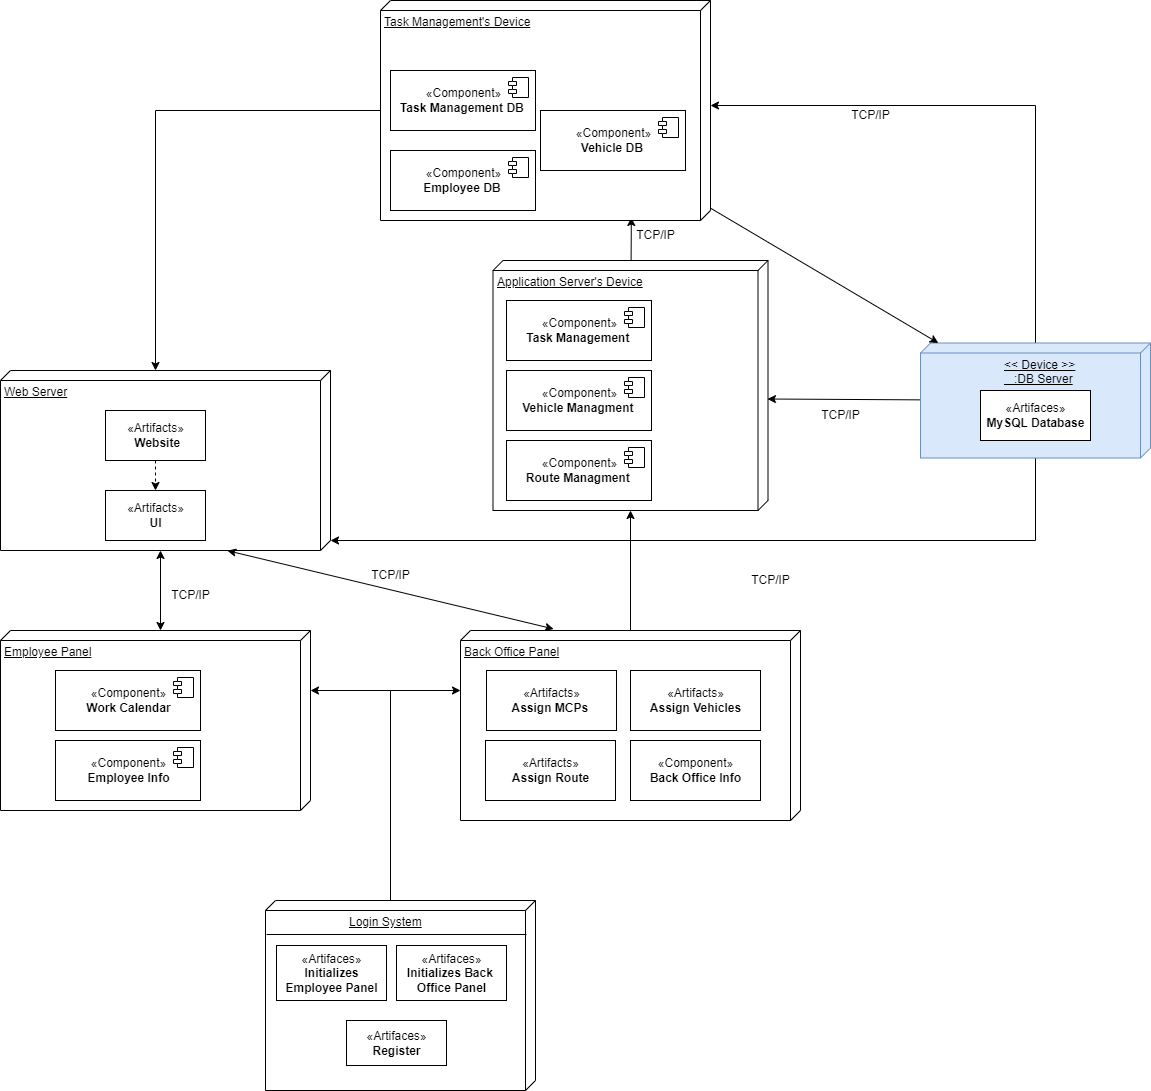

The diagram above was exported from draw.io. Its source (the exported page's mxGraphModel, read from the mxfile embedded in the PNG):
<mxGraphModel dx="1278" dy="1671" grid="1" gridSize="10" guides="1" tooltips="1" connect="1" arrows="1" fold="1" page="1" pageScale="1" pageWidth="850" pageHeight="1100" math="0" shadow="0">
  <root>
    <mxCell id="0" />
    <mxCell id="1" parent="0" />
    <mxCell id="T3zDIetIcyGZRtWz92JH-4" value="" style="edgeStyle=orthogonalEdgeStyle;rounded=0;orthogonalLoop=1;jettySize=auto;html=1;" parent="1" source="T3zDIetIcyGZRtWz92JH-2" target="T3zDIetIcyGZRtWz92JH-3" edge="1">
      <mxGeometry relative="1" as="geometry" />
    </mxCell>
    <mxCell id="T3zDIetIcyGZRtWz92JH-6" value="" style="edgeStyle=orthogonalEdgeStyle;rounded=0;orthogonalLoop=1;jettySize=auto;html=1;" parent="1" source="T3zDIetIcyGZRtWz92JH-5" target="T3zDIetIcyGZRtWz92JH-2" edge="1">
      <mxGeometry relative="1" as="geometry">
        <Array as="points">
          <mxPoint x="530" y="570" />
        </Array>
      </mxGeometry>
    </mxCell>
    <mxCell id="T3zDIetIcyGZRtWz92JH-2" value="Back Office Panel" style="verticalAlign=top;align=left;spacingTop=8;spacingLeft=2;spacingRight=12;shape=cube;size=10;direction=south;fontStyle=4;html=1;" parent="1" vertex="1">
      <mxGeometry x="600" y="510" width="340" height="190" as="geometry" />
    </mxCell>
    <mxCell id="uy5q3wgit5bo80m9uXSp-42" style="edgeStyle=none;rounded=0;orthogonalLoop=1;jettySize=auto;html=1;entryX=0.097;entryY=-0.1;entryDx=0;entryDy=0;entryPerimeter=0;" edge="1" parent="1" source="T3zDIetIcyGZRtWz92JH-3" target="uy5q3wgit5bo80m9uXSp-47">
      <mxGeometry relative="1" as="geometry" />
    </mxCell>
    <mxCell id="uy5q3wgit5bo80m9uXSp-48" style="edgeStyle=none;rounded=0;orthogonalLoop=1;jettySize=auto;html=1;entryX=0;entryY=0;entryDx=170;entryDy=0;entryPerimeter=0;startArrow=none;startFill=0;endArrow=classic;endFill=1;" edge="1" parent="1" source="T3zDIetIcyGZRtWz92JH-7" target="yYMrwKAzZ0J0zLyLEczb-1">
      <mxGeometry relative="1" as="geometry">
        <Array as="points">
          <mxPoint x="1175" y="420" />
        </Array>
      </mxGeometry>
    </mxCell>
    <mxCell id="T3zDIetIcyGZRtWz92JH-3" value="Application Server's Device" style="verticalAlign=top;align=left;spacingTop=8;spacingLeft=2;spacingRight=12;shape=cube;size=10;direction=south;fontStyle=4;html=1;" parent="1" vertex="1">
      <mxGeometry x="632.5" y="140" width="275" height="250" as="geometry" />
    </mxCell>
    <mxCell id="T3zDIetIcyGZRtWz92JH-10" value="" style="edgeStyle=orthogonalEdgeStyle;rounded=0;orthogonalLoop=1;jettySize=auto;html=1;" parent="1" source="T3zDIetIcyGZRtWz92JH-5" target="T3zDIetIcyGZRtWz92JH-9" edge="1">
      <mxGeometry relative="1" as="geometry">
        <Array as="points">
          <mxPoint x="530" y="570" />
        </Array>
      </mxGeometry>
    </mxCell>
    <mxCell id="T3zDIetIcyGZRtWz92JH-5" value="&lt;div style=&quot;text-align: center;&quot;&gt;&lt;span style=&quot;background-color: initial; white-space: pre;&quot;&gt;&#09;&lt;/span&gt;&lt;span style=&quot;background-color: initial; white-space: pre;&quot;&gt;&#09;&lt;/span&gt;&lt;span style=&quot;background-color: initial; white-space: pre;&quot;&gt;&#09;&lt;/span&gt;&lt;span style=&quot;background-color: initial;&quot;&gt;Login System&lt;/span&gt;&lt;/div&gt;" style="verticalAlign=top;align=left;spacingTop=8;spacingLeft=2;spacingRight=12;shape=cube;size=10;direction=south;fontStyle=4;html=1;" parent="1" vertex="1">
      <mxGeometry x="405" y="780" width="270" height="190" as="geometry" />
    </mxCell>
    <mxCell id="uy5q3wgit5bo80m9uXSp-34" value="" style="edgeStyle=none;rounded=0;orthogonalLoop=1;jettySize=auto;html=1;entryX=0;entryY=0;entryDx=105;entryDy=0;entryPerimeter=0;" edge="1" parent="1" source="T3zDIetIcyGZRtWz92JH-7" target="uy5q3wgit5bo80m9uXSp-24">
      <mxGeometry relative="1" as="geometry">
        <mxPoint x="1175" y="142.5" as="targetPoint" />
        <Array as="points">
          <mxPoint x="1175" y="-15" />
        </Array>
      </mxGeometry>
    </mxCell>
    <mxCell id="uy5q3wgit5bo80m9uXSp-52" style="edgeStyle=none;rounded=0;orthogonalLoop=1;jettySize=auto;html=1;entryX=0.554;entryY=0.002;entryDx=0;entryDy=0;entryPerimeter=0;startArrow=none;startFill=0;endArrow=classic;endFill=1;" edge="1" parent="1" source="T3zDIetIcyGZRtWz92JH-7" target="T3zDIetIcyGZRtWz92JH-3">
      <mxGeometry relative="1" as="geometry" />
    </mxCell>
    <mxCell id="T3zDIetIcyGZRtWz92JH-7" value="&lt;blockquote style=&quot;margin: 0 0 0 40px; border: none; padding: 0px;&quot;&gt;&lt;blockquote style=&quot;margin: 0 0 0 40px; border: none; padding: 0px;&quot;&gt;&amp;lt;&amp;lt; Device &amp;gt;&amp;gt;&lt;/blockquote&gt;&lt;blockquote style=&quot;margin: 0 0 0 40px; border: none; padding: 0px;&quot;&gt;&amp;nbsp; &amp;nbsp;:DB Server&lt;/blockquote&gt;&lt;/blockquote&gt;" style="verticalAlign=top;align=left;spacingTop=8;spacingLeft=2;spacingRight=12;shape=cube;size=10;direction=south;fontStyle=4;html=1;strokeColor=#6c8ebf;fillColor=#dae8fc;" parent="1" vertex="1">
      <mxGeometry x="1060" y="222.5" width="230" height="115" as="geometry" />
    </mxCell>
    <mxCell id="T3zDIetIcyGZRtWz92JH-9" value="Employee Panel" style="verticalAlign=top;align=left;spacingTop=8;spacingLeft=2;spacingRight=12;shape=cube;size=10;direction=south;fontStyle=4;html=1;" parent="1" vertex="1">
      <mxGeometry x="140" y="510" width="310" height="180" as="geometry" />
    </mxCell>
    <mxCell id="T3zDIetIcyGZRtWz92JH-11" value="«Artifaces»&lt;br&gt;&lt;b&gt;MySQL Database&lt;/b&gt;" style="html=1;" parent="1" vertex="1">
      <mxGeometry x="1120" y="270" width="110" height="50" as="geometry" />
    </mxCell>
    <mxCell id="T3zDIetIcyGZRtWz92JH-12" value="" style="line;strokeWidth=1;fillColor=none;align=left;verticalAlign=middle;spacingTop=-1;spacingLeft=3;spacingRight=3;rotatable=0;labelPosition=right;points=[];portConstraint=eastwest;strokeColor=inherit;" parent="1" vertex="1">
      <mxGeometry x="406" y="810" width="260" height="8" as="geometry" />
    </mxCell>
    <mxCell id="T3zDIetIcyGZRtWz92JH-13" value="«Artifaces»&lt;br&gt;&lt;b&gt;Register&lt;/b&gt;" style="html=1;" parent="1" vertex="1">
      <mxGeometry x="486" y="900" width="100" height="45" as="geometry" />
    </mxCell>
    <mxCell id="T3zDIetIcyGZRtWz92JH-14" value="«Artifaces»&lt;br&gt;&lt;b&gt;Initializes Back&amp;nbsp;&lt;br&gt;Office Panel&lt;br&gt;&lt;/b&gt;" style="html=1;" parent="1" vertex="1">
      <mxGeometry x="536" y="825" width="110" height="55" as="geometry" />
    </mxCell>
    <mxCell id="T3zDIetIcyGZRtWz92JH-16" value="«Artifaces»&lt;br&gt;&lt;b&gt;Initializes &lt;br&gt;Employee Panel&lt;br&gt;&lt;/b&gt;" style="html=1;" parent="1" vertex="1">
      <mxGeometry x="416" y="825" width="110" height="55" as="geometry" />
    </mxCell>
    <mxCell id="0X6mZg9NLqU2YaTierNZ-2" value="«Artifacts»&lt;br&gt;&lt;b&gt;Assign MCPs&amp;nbsp;&lt;/b&gt;" style="html=1;" parent="1" vertex="1">
      <mxGeometry x="626" y="550" width="130" height="60" as="geometry" />
    </mxCell>
    <mxCell id="T3zDIetIcyGZRtWz92JH-17" value="«Artifacts»&lt;br&gt;&lt;b&gt;Assign Route&lt;/b&gt;&lt;span style=&quot;color: rgba(0, 0, 0, 0); font-family: monospace; font-size: 0px; text-align: start;&quot;&gt;%3CmxGraphModel%3E%3Croot%3E%3CmxCell%20id%3D%220%22%2F%3E%3CmxCell%20id%3D%221%22%20parent%3D%220%22%2F%3E%3CmxCell%20id%3D%222%22%20value%3D%22%C2%ABArtifaces%C2%BB%26lt%3Bbr%26gt%3B%26lt%3Bb%26gt%3BAssignRoute%26lt%3B%2Fb%26gt%3B%22%20style%3D%22html%3D1%3B%22%20vertex%3D%221%22%20parent%3D%221%22%3E%3CmxGeometry%20x%3D%22610%22%20y%3D%22550%22%20width%3D%2280%22%20height%3D%2235%22%20as%3D%22geometry%22%2F%3E%3C%2FmxCell%3E%3C%2Froot%3E%3C%2FmxGraphModel%3E&lt;/span&gt;" style="html=1;" parent="1" vertex="1">
      <mxGeometry x="625" y="620" width="130" height="60" as="geometry" />
    </mxCell>
    <mxCell id="Wv7JKx9rnDxTwJm6tYdk-1" value="«Artifacts»&lt;br&gt;&lt;b&gt;Assign Vehicles&lt;/b&gt;&lt;span style=&quot;color: rgba(0, 0, 0, 0); font-family: monospace; font-size: 0px; text-align: start;&quot;&gt;%3CmxGraphModel%3E%3Croot%3E%3CmxCell%20id%3D%220%22%2F%3E%3CmxCell%20id%3D%221%22%20parent%3D%220%22%2F%3E%3CmxCell%20id%3D%222%22%20value%3D%22%C2%ABArtifaces%C2%BB%26lt%3Bbr%26gt%3B%26lt%3Bb%26gt%3BAssignRoute%26lt%3B%2Fb%26gt%3B%22%20style%3D%22html%3D1%3B%22%20vertex%3D%221%22%20parent%3D%221%22%3E%3CmxGeometry%20x%3D%22610%22%20y%3D%22550%22%20width%3D%2280%22%20height%3D%2235%22%20as%3D%22geometry%22%2F%3E%3C%2FmxCell%3E%3C%2Froot%3E%3C%2FmxGraphModel%3E&lt;/span&gt;" style="html=1;" parent="1" vertex="1">
      <mxGeometry x="770" y="550" width="130" height="60" as="geometry" />
    </mxCell>
    <mxCell id="yYMrwKAzZ0J0zLyLEczb-1" value="Web Server" style="verticalAlign=top;align=left;spacingTop=8;spacingLeft=2;spacingRight=12;shape=cube;size=10;direction=south;fontStyle=4;html=1;" parent="1" vertex="1">
      <mxGeometry x="140" y="250" width="330" height="180" as="geometry" />
    </mxCell>
    <mxCell id="uy5q3wgit5bo80m9uXSp-46" value="" style="edgeStyle=none;rounded=0;orthogonalLoop=1;jettySize=auto;html=1;startArrow=none;startFill=0;endArrow=classic;endFill=1;dashed=1;" edge="1" parent="1" source="KlfAJH65sM68x6P25hfj-1" target="uy5q3wgit5bo80m9uXSp-45">
      <mxGeometry relative="1" as="geometry" />
    </mxCell>
    <mxCell id="KlfAJH65sM68x6P25hfj-1" value="«Artifacts»&lt;br&gt;&lt;b&gt;&amp;nbsp;Website&lt;/b&gt;" style="html=1;" parent="1" vertex="1">
      <mxGeometry x="245" y="290" width="100" height="50" as="geometry" />
    </mxCell>
    <mxCell id="5_Y1l0wF7MulqfbRUA4s-8" value="" style="endArrow=classic;html=1;rounded=0;entryX=0;entryY=0;entryDx=180;entryDy=170;entryPerimeter=0;exitX=0;exitY=0;exitDx=0;exitDy=150;exitPerimeter=0;startArrow=classic;startFill=1;" edge="1" parent="1" source="T3zDIetIcyGZRtWz92JH-9" target="yYMrwKAzZ0J0zLyLEczb-1">
      <mxGeometry width="50" height="50" relative="1" as="geometry">
        <mxPoint x="370" y="500" as="sourcePoint" />
        <mxPoint x="550" y="500" as="targetPoint" />
      </mxGeometry>
    </mxCell>
    <mxCell id="5_Y1l0wF7MulqfbRUA4s-9" value="" style="endArrow=classic;html=1;rounded=0;exitX=-0.008;exitY=0.726;exitDx=0;exitDy=0;exitPerimeter=0;entryX=1.001;entryY=0.312;entryDx=0;entryDy=0;entryPerimeter=0;startArrow=classic;startFill=1;" edge="1" parent="1" source="T3zDIetIcyGZRtWz92JH-2" target="yYMrwKAzZ0J0zLyLEczb-1">
      <mxGeometry width="50" height="50" relative="1" as="geometry">
        <mxPoint x="500" y="550" as="sourcePoint" />
        <mxPoint x="550" y="500" as="targetPoint" />
      </mxGeometry>
    </mxCell>
    <mxCell id="uy5q3wgit5bo80m9uXSp-5" value="«Component»&lt;br&gt;&lt;b&gt;Work Calendar&lt;/b&gt;" style="html=1;dropTarget=0;" vertex="1" parent="1">
      <mxGeometry x="195" y="550" width="145" height="60" as="geometry" />
    </mxCell>
    <mxCell id="uy5q3wgit5bo80m9uXSp-6" value="" style="shape=module;jettyWidth=8;jettyHeight=4;" vertex="1" parent="uy5q3wgit5bo80m9uXSp-5">
      <mxGeometry x="1" width="20" height="20" relative="1" as="geometry">
        <mxPoint x="-27" y="7" as="offset" />
      </mxGeometry>
    </mxCell>
    <mxCell id="uy5q3wgit5bo80m9uXSp-9" value="«Component»&lt;br&gt;&lt;b&gt;Employee Info&lt;/b&gt;" style="html=1;dropTarget=0;" vertex="1" parent="1">
      <mxGeometry x="195" y="620" width="145" height="60" as="geometry" />
    </mxCell>
    <mxCell id="uy5q3wgit5bo80m9uXSp-10" value="" style="shape=module;jettyWidth=8;jettyHeight=4;" vertex="1" parent="uy5q3wgit5bo80m9uXSp-9">
      <mxGeometry x="1" width="20" height="20" relative="1" as="geometry">
        <mxPoint x="-27" y="7" as="offset" />
      </mxGeometry>
    </mxCell>
    <mxCell id="uy5q3wgit5bo80m9uXSp-11" value="«Component»&lt;br&gt;&lt;div style=&quot;text-align: center;&quot;&gt;&lt;span style=&quot;text-align: start; background-color: initial;&quot;&gt;&lt;b&gt;Back Office Info&lt;/b&gt;&lt;/span&gt;&lt;span style=&quot;color: rgba(0, 0, 0, 0); font-family: monospace; font-size: 0px; text-align: start; background-color: initial;&quot;&gt;%3CmxGraphModel%3E%3Croot%3E%3CmxCell%20id%3D%220%22%2F%3E%3CmxCell%20id%3D%221%22%20parent%3D%220%22%2F%3E%3CmxCell%20id%3D%222%22%20value%3D%22%C2%ABArtifaces%C2%BB%26lt%3Bbr%26gt%3B%26lt%3Bb%26gt%3BAssignRoute%26lt%3B%2Fb%26gt%3B%22%20style%3D%22html%3D1%3B%22%20vertex%3D%221%22%20parent%3D%221%22%3E%3CmxGeometry%20x%3D%22610%22%20y%3D%22550%22%20width%3D%2280%22%20height%3D%2235%22%20as%3D%22geometry%22%2F%3E%3C%2FmxCell%3E%3C%2Froot%3E%3C%2FmxGraphModel%3E&lt;/span&gt;&lt;/div&gt;" style="html=1;" vertex="1" parent="1">
      <mxGeometry x="770" y="620" width="130" height="60" as="geometry" />
    </mxCell>
    <mxCell id="uy5q3wgit5bo80m9uXSp-17" value="«Component»&lt;br&gt;&lt;b&gt;Task Management&amp;nbsp;&lt;/b&gt;" style="html=1;dropTarget=0;" vertex="1" parent="1">
      <mxGeometry x="646" y="180" width="145" height="60" as="geometry" />
    </mxCell>
    <mxCell id="uy5q3wgit5bo80m9uXSp-18" value="" style="shape=module;jettyWidth=8;jettyHeight=4;" vertex="1" parent="uy5q3wgit5bo80m9uXSp-17">
      <mxGeometry x="1" width="20" height="20" relative="1" as="geometry">
        <mxPoint x="-27" y="7" as="offset" />
      </mxGeometry>
    </mxCell>
    <mxCell id="uy5q3wgit5bo80m9uXSp-19" value="«Component»&lt;br&gt;&lt;b&gt;Vehicle Managment&amp;nbsp;&lt;/b&gt;" style="html=1;dropTarget=0;" vertex="1" parent="1">
      <mxGeometry x="646" y="250" width="145" height="60" as="geometry" />
    </mxCell>
    <mxCell id="uy5q3wgit5bo80m9uXSp-20" value="" style="shape=module;jettyWidth=8;jettyHeight=4;" vertex="1" parent="uy5q3wgit5bo80m9uXSp-19">
      <mxGeometry x="1" width="20" height="20" relative="1" as="geometry">
        <mxPoint x="-27" y="7" as="offset" />
      </mxGeometry>
    </mxCell>
    <mxCell id="uy5q3wgit5bo80m9uXSp-21" value="TCP/IP" style="text;html=1;align=center;verticalAlign=middle;resizable=0;points=[];autosize=1;strokeColor=none;fillColor=none;" vertex="1" parent="1">
      <mxGeometry x="950" y="280" width="60" height="30" as="geometry" />
    </mxCell>
    <mxCell id="uy5q3wgit5bo80m9uXSp-22" value="«Component»&lt;br&gt;&lt;b&gt;Route Managment&amp;nbsp;&lt;/b&gt;" style="html=1;dropTarget=0;" vertex="1" parent="1">
      <mxGeometry x="646" y="320" width="145" height="60" as="geometry" />
    </mxCell>
    <mxCell id="uy5q3wgit5bo80m9uXSp-23" value="" style="shape=module;jettyWidth=8;jettyHeight=4;" vertex="1" parent="uy5q3wgit5bo80m9uXSp-22">
      <mxGeometry x="1" width="20" height="20" relative="1" as="geometry">
        <mxPoint x="-27" y="7" as="offset" />
      </mxGeometry>
    </mxCell>
    <mxCell id="uy5q3wgit5bo80m9uXSp-28" style="edgeStyle=none;rounded=0;orthogonalLoop=1;jettySize=auto;html=1;exitX=0;exitY=0;exitDx=180;exitDy=170;exitPerimeter=0;" edge="1" parent="1" source="uy5q3wgit5bo80m9uXSp-24">
      <mxGeometry relative="1" as="geometry">
        <mxPoint x="674.8947368421054" y="100" as="targetPoint" />
      </mxGeometry>
    </mxCell>
    <mxCell id="uy5q3wgit5bo80m9uXSp-38" value="" style="edgeStyle=none;rounded=0;orthogonalLoop=1;jettySize=auto;html=1;" edge="1" parent="1" source="uy5q3wgit5bo80m9uXSp-24">
      <mxGeometry relative="1" as="geometry">
        <mxPoint x="295" y="250" as="targetPoint" />
        <Array as="points">
          <mxPoint x="295" y="-10" />
        </Array>
      </mxGeometry>
    </mxCell>
    <mxCell id="uy5q3wgit5bo80m9uXSp-40" style="edgeStyle=none;rounded=0;orthogonalLoop=1;jettySize=auto;html=1;" edge="1" parent="1" source="uy5q3wgit5bo80m9uXSp-24" target="T3zDIetIcyGZRtWz92JH-7">
      <mxGeometry relative="1" as="geometry" />
    </mxCell>
    <mxCell id="uy5q3wgit5bo80m9uXSp-24" value="Task Management's Device" style="verticalAlign=top;align=left;spacingTop=8;spacingLeft=2;spacingRight=12;shape=cube;size=10;direction=south;fontStyle=4;html=1;" vertex="1" parent="1">
      <mxGeometry x="520" y="-120" width="330" height="220" as="geometry" />
    </mxCell>
    <mxCell id="uy5q3wgit5bo80m9uXSp-26" value="«Component»&lt;br&gt;&lt;b&gt;Task Management DB&amp;nbsp;&lt;/b&gt;" style="html=1;dropTarget=0;" vertex="1" parent="1">
      <mxGeometry x="530" y="-50" width="145" height="60" as="geometry" />
    </mxCell>
    <mxCell id="uy5q3wgit5bo80m9uXSp-27" value="" style="shape=module;jettyWidth=8;jettyHeight=4;" vertex="1" parent="uy5q3wgit5bo80m9uXSp-26">
      <mxGeometry x="1" width="20" height="20" relative="1" as="geometry">
        <mxPoint x="-27" y="7" as="offset" />
      </mxGeometry>
    </mxCell>
    <mxCell id="uy5q3wgit5bo80m9uXSp-29" value="«Component»&lt;br&gt;&lt;b&gt;Employee DB&amp;nbsp;&lt;/b&gt;" style="html=1;dropTarget=0;" vertex="1" parent="1">
      <mxGeometry x="530" y="30" width="145" height="60" as="geometry" />
    </mxCell>
    <mxCell id="uy5q3wgit5bo80m9uXSp-30" value="" style="shape=module;jettyWidth=8;jettyHeight=4;" vertex="1" parent="uy5q3wgit5bo80m9uXSp-29">
      <mxGeometry x="1" width="20" height="20" relative="1" as="geometry">
        <mxPoint x="-27" y="7" as="offset" />
      </mxGeometry>
    </mxCell>
    <mxCell id="uy5q3wgit5bo80m9uXSp-31" value="«Component»&lt;br&gt;&lt;b&gt;Vehicle DB&amp;nbsp;&lt;/b&gt;" style="html=1;dropTarget=0;" vertex="1" parent="1">
      <mxGeometry x="680" y="-10" width="145" height="60" as="geometry" />
    </mxCell>
    <mxCell id="uy5q3wgit5bo80m9uXSp-32" value="" style="shape=module;jettyWidth=8;jettyHeight=4;" vertex="1" parent="uy5q3wgit5bo80m9uXSp-31">
      <mxGeometry x="1" width="20" height="20" relative="1" as="geometry">
        <mxPoint x="-27" y="7" as="offset" />
      </mxGeometry>
    </mxCell>
    <mxCell id="uy5q3wgit5bo80m9uXSp-35" value="TCP/IP" style="text;html=1;align=center;verticalAlign=middle;resizable=0;points=[];autosize=1;strokeColor=none;fillColor=none;" vertex="1" parent="1">
      <mxGeometry x="980" y="-20" width="60" height="30" as="geometry" />
    </mxCell>
    <mxCell id="uy5q3wgit5bo80m9uXSp-43" value="TCP/IP" style="text;html=1;align=center;verticalAlign=middle;resizable=0;points=[];autosize=1;strokeColor=none;fillColor=none;" vertex="1" parent="1">
      <mxGeometry x="500" y="440" width="60" height="30" as="geometry" />
    </mxCell>
    <mxCell id="uy5q3wgit5bo80m9uXSp-44" value="TCP/IP" style="text;html=1;align=center;verticalAlign=middle;resizable=0;points=[];autosize=1;strokeColor=none;fillColor=none;" vertex="1" parent="1">
      <mxGeometry x="300" y="460" width="60" height="30" as="geometry" />
    </mxCell>
    <mxCell id="uy5q3wgit5bo80m9uXSp-45" value="«Artifacts»&lt;br&gt;&lt;b&gt;UI&lt;/b&gt;" style="html=1;" vertex="1" parent="1">
      <mxGeometry x="245" y="370" width="100" height="50" as="geometry" />
    </mxCell>
    <mxCell id="uy5q3wgit5bo80m9uXSp-47" value="TCP/IP" style="text;html=1;align=center;verticalAlign=middle;resizable=0;points=[];autosize=1;strokeColor=none;fillColor=none;" vertex="1" parent="1">
      <mxGeometry x="765" y="100" width="60" height="30" as="geometry" />
    </mxCell>
    <mxCell id="uy5q3wgit5bo80m9uXSp-49" value="TCP/IP" style="text;html=1;align=center;verticalAlign=middle;resizable=0;points=[];autosize=1;strokeColor=none;fillColor=none;" vertex="1" parent="1">
      <mxGeometry x="880" y="445" width="60" height="30" as="geometry" />
    </mxCell>
    <mxCell id="uy5q3wgit5bo80m9uXSp-50" style="edgeStyle=none;rounded=0;orthogonalLoop=1;jettySize=auto;html=1;entryX=0.294;entryY=-0.021;entryDx=0;entryDy=0;entryPerimeter=0;startArrow=classic;startFill=1;endArrow=classic;endFill=1;" edge="1" parent="1" source="uy5q3wgit5bo80m9uXSp-21" target="uy5q3wgit5bo80m9uXSp-21">
      <mxGeometry relative="1" as="geometry" />
    </mxCell>
  </root>
</mxGraphModel>